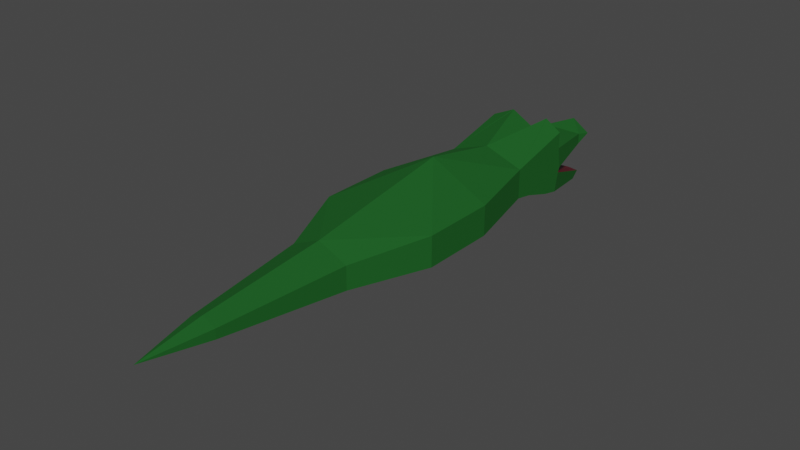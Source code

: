 # Source: Snapjaw.blend  (saved by Blender 3.4.6; exported with 4.5.12 LTS)
import bpy
from mathutils import Matrix  # noqa: F401  (used for matrix-valued properties, if any)

bpy.ops.wm.read_factory_settings(use_empty=True)
scene = bpy.context.scene
scene.name = 'Scene'

# ---- collections
col_collection = bpy.data.collections.new('Collection'); scene.collection.children.link(col_collection)

# ---- materials (node trees are filled in below, after node groups)
mat_skin = bpy.data.materials.new('Skin')
mat_skin.alpha_threshold = 0.0
mat_skin.use_transparent_shadow = False
mat_skin.roughness = 0.5
mat_skin.line_color = (0.0, 0.0, 0.0, 1.0)
mat_eyewhite = bpy.data.materials.new('EyeWhite')
mat_eyewhite.use_transparent_shadow = False
mat_mouth = bpy.data.materials.new('Mouth')
mat_mouth.use_transparent_shadow = False
mat_belly = bpy.data.materials.new('Belly')
mat_belly.use_transparent_shadow = False

# ---- material node trees
mat_skin.use_nodes = True; mat_skin.node_tree.nodes.clear()
_N = mat_skin.node_tree.nodes; _L = mat_skin.node_tree.links
n0 = _N.new('ShaderNodeOutputMaterial'); n0.name = 'Material Output'; n0.location = (300, 300)
n1 = _N.new('ShaderNodeBsdfPrincipled'); n1.name = 'Principled BSDF'; n1.location = (10, 300)
n1.distribution = 'GGX'
n1.subsurface_method = 'RANDOM_WALK_SKIN'
n1.inputs[0].default_value = (0.01897, 0.1329, 0.02598, 1.0)
n1.inputs[1].default_value = 0.3264
n1.inputs[2].default_value = 1.0
n1.inputs[3].default_value = 1.45
n1.inputs[13].default_value = 0.0
n1.inputs[19].default_value = 0.1619
n1.inputs[20].default_value = 0.3461
n1.inputs[27].default_value = (0.0, 0.0, 0.0, 1.0)
n1.inputs[28].default_value = 1.0
_L.new(n1.outputs[0], n0.inputs[0])
n0.is_active_output = True
mat_eyewhite.use_nodes = True; mat_eyewhite.node_tree.nodes.clear()
_N = mat_eyewhite.node_tree.nodes; _L = mat_eyewhite.node_tree.links
n0 = _N.new('ShaderNodeBsdfPrincipled'); n0.name = 'Principled BSDF'; n0.location = (10, 300)
n0.distribution = 'GGX'
n0.subsurface_method = 'RANDOM_WALK_SKIN'
n0.inputs[0].default_value = (1.0, 1.0, 1.0, 1.0)
n0.inputs[3].default_value = 1.45
n0.inputs[27].default_value = (0.0, 0.0, 0.0, 1.0)
n0.inputs[28].default_value = 1.0
n1 = _N.new('ShaderNodeOutputMaterial'); n1.name = 'Material Output'; n1.location = (300, 300)
_L.new(n0.outputs[0], n1.inputs[0])
n1.is_active_output = True
mat_mouth.use_nodes = True; mat_mouth.node_tree.nodes.clear()
_N = mat_mouth.node_tree.nodes; _L = mat_mouth.node_tree.links
n0 = _N.new('ShaderNodeBsdfPrincipled'); n0.name = 'Principled BSDF'; n0.location = (10, 300)
n0.distribution = 'GGX'
n0.subsurface_method = 'RANDOM_WALK_SKIN'
n0.inputs[0].default_value = (0.1193, 0.0, 0.01076, 1.0)
n0.inputs[3].default_value = 1.45
n0.inputs[27].default_value = (0.0, 0.0, 0.0, 1.0)
n0.inputs[28].default_value = 1.0
n1 = _N.new('ShaderNodeOutputMaterial'); n1.name = 'Material Output'; n1.location = (300, 300)
_L.new(n0.outputs[0], n1.inputs[0])
n1.is_active_output = True
mat_belly.use_nodes = True; mat_belly.node_tree.nodes.clear()
_N = mat_belly.node_tree.nodes; _L = mat_belly.node_tree.links
n0 = _N.new('ShaderNodeBsdfPrincipled'); n0.name = 'Principled BSDF'; n0.location = (10, 300)
n0.distribution = 'GGX'
n0.subsurface_method = 'RANDOM_WALK_SKIN'
n0.inputs[0].default_value = (0.1188, 0.2396, 0.07284, 1.0)
n0.inputs[3].default_value = 1.45
n0.inputs[27].default_value = (0.0, 0.0, 0.0, 1.0)
n0.inputs[28].default_value = 1.0
n1 = _N.new('ShaderNodeOutputMaterial'); n1.name = 'Material Output'; n1.location = (300, 300)
_L.new(n0.outputs[0], n1.inputs[0])
n1.is_active_output = True

# ---- world
world_world = bpy.data.worlds.new('World'); scene.world = world_world
world_world.use_nodes = True; world_world.node_tree.nodes.clear()
_N = world_world.node_tree.nodes; _L = world_world.node_tree.links
n0 = _N.new('ShaderNodeOutputWorld'); n0.name = 'World Output'; n0.location = (300, 300)
n1 = _N.new('ShaderNodeBackground'); n1.name = 'Background'; n1.location = (10, 300)
n1.inputs[0].default_value = (0.05088, 0.05088, 0.05088, 1.0)
_L.new(n1.outputs[0], n0.inputs[0])
n0.is_active_output = True
world_world.color = (0.05088, 0.05088, 0.05088)
world_world.use_sun_shadow = False
world_world.sun_shadow_jitter_overblur = 0.0

# ---- meshes
me_cube = bpy.data.meshes.new('Cube')
me_cube.from_pydata([(0.2386, 0.4278, -0.0003813), (0.1892, 0.2541, -0.5302), (0.4264, -0.5, 0.164), (0.4264, -0.5269, -0.3401), (0.4264, -1.235, -0.164), (0.4264, -1.235, 0.1648), (0.4264, -0.5, 0.3451), (0.642, -2.142, 0.1662), (0.4264, -0.6838, -7.449e-08), (0.642, -2.143, -0.164), (0.4264, -0.8677, 0.164), (0.4264, -1.043, -0.1975), (0.4264, -0.8677, 4.05e-05), (0.4264, -0.7122, -0.3022), (0.4264, -0.6838, 0.164), (0.4265, -0.4607, -0.07481), (0.1532, 0.4992, -0.08769), (0.1532, 0.3986, -0.4839), (0.4264, -0.4819, -0.1272), (0.642, -2.967, -0.164), (0.642, -2.966, 0.168), (0.323, -3.781, -0.164), (0.323, -3.78, 0.09147), (0.1492, -5.161, -0.06414), (-0.0001803, -0.5388, -0.389), (-5.709e-08, 0.5, 0.1003), (8.868e-08, -0.3844, 0.152), (-0.0001804, 0.3606, -0.6079), (1.708e-07, -1.235, -0.2457), (-8.115e-06, -1.235, 0.3178), (1.092e-07, -0.3844, 0.2662), (-2.165e-05, -2.141, 0.4957), (1.271e-07, -1.043, -0.2758), (8.146e-08, -0.5, -7.92e-08), (-1.049e-07, 0.5681, -0.08768), (4.628e-08, -0.5028, -0.1805), (9.93e-08, 0.4625, -0.5062), (-1.424e-05, -0.7249, -0.3615), (5.007e-05, -2.143, -0.308), (-2.626e-05, -3.252, 0.3208), (5.013e-07, -3.253, -0.2721), (-7.954e-05, -3.78, 0.2347), (5.566e-07, -3.781, -0.2657), (-2.686e-05, -5.871, -0.005788), (0.2175, 0.2645, 0.0348), (0.2132, -0.4422, 0.4357), (0.2107, -0.4416, 0.4337), (0.1495, -5.159, 0.0404), (6.913e-05, -5.16, 0.1063), (-1.961e-06, -5.161, -0.1297), (0.2208, 0.2619, -0.0845), (9.93e-08, 0.2645, 0.0348), (0.2132, -1.235, -0.2049), (0.4499, -2.143, -0.2071), (0.3965, -3.076, -0.2053), (0.1615, -3.781, -0.2149), (0.07462, -5.161, -0.09694), (0.06113, -0.7231, -0.353), (0.1516, -1.043, -0.248)], [], [(16, 0, 50), (12, 10, 5), (24, 27, 1, 3), (34, 25, 0, 16), (32, 58, 52, 28), (5, 10, 14, 2, 6), (52, 4, 9, 53), (11, 12, 4), (36, 35, 18, 17), (13, 8, 12, 11), (24, 57, 37), (8, 14, 10, 12), (8, 15, 2), (3, 18, 8), (8, 2, 14), (8, 13, 3), (33, 34, 16, 50, 15), (24, 35, 18, 3), (1, 17, 18, 3), (27, 36, 17, 1), (35, 33, 15, 18), (15, 18, 8), (37, 57, 58, 32), (4, 5, 7, 9), (4, 12, 5), (53, 9, 19, 54), (9, 7, 20, 19), (49, 56, 43), (54, 19, 21, 55), (19, 20, 22, 21), (47, 48, 43), (7, 31, 20), (20, 39, 41, 22), (15, 33, 26, 2), (2, 26, 30, 46, 45, 6), (5, 29, 31), (6, 45, 5), (44, 0, 25), (29, 46, 30), (5, 45, 46, 29), (22, 41, 48, 47), (21, 22, 47, 23), (55, 21, 23, 56), (43, 23, 47), (20, 31, 39), (31, 7, 5), (50, 44, 2, 15), (26, 44, 51), (44, 26, 2), (25, 51, 44), (50, 0, 44), (42, 55, 56, 49), (40, 54, 55, 42), (38, 53, 54, 40), (28, 52, 53, 38), (58, 57, 13, 11), (57, 24, 3, 13), (52, 58, 11, 4), (43, 56, 23)])
me_cube.polygons.foreach_set('material_index', [0, 0, 0, 0, 3, 0, 0, 0, 2, 0, 3, 0, 0, 0, 0, 0, 2, 0, 0, 0, 2, 0, 3, 0, 0, 0, 0, 0, 0, 0, 0, 0, 0, 0, 1, 0, 0, 0, 0, 0, 0, 0, 0, 0, 0, 0, 0, 0, 0, 0, 0, 3, 3, 3, 3, 0, 0, 0, 0])
_uv = me_cube.uv_layers.new(name='UVMap')
_uv.uv.foreach_set('vector', [0.5625, 0.75, 0.625, 0.75, 0.5625, 0.7838, 0.5, 1.0, 0.625, 1.0, 0.625, 1.0, 0.125, 0.625, 0.375, 0.625, 0.3577, 0.7656, 0.125, 0.75, 0.5625, 0.625, 0.625, 0.625, 0.625, 0.75, 0.5625, 0.75, 0.125, 0.625, 0.125, 0.6694, 0.125, 0.6875, 0.125, 0.625, 0.625, 1.0, 0.625, 1.0, 0.625, 1.0, 0.625, 1.0, 0.625, 1.0, 0.125, 0.6875, 0.125, 0.75, 0.125, 0.75, 0.125, 0.7126, 0.375, 1.0, 0.5, 1.0, 0.375, 1.0, 0.0, 0.0, 0.0, 0.0, 0.0, 0.0, 0.0, 0.0, 0.375, 1.0, 0.5, 1.0, 0.5, 1.0, 0.375, 1.0, 0.125, 0.625, 0.125, 0.6429, 0.125, 0.625, 0.5, 1.0, 0.625, 1.0, 0.625, 1.0, 0.5, 1.0, 0.5, 1.0, 0.5625, 1.0, 0.625, 1.0, 0.375, 1.0, 0.4375, 1.0, 0.5, 1.0, 0.5, 1.0, 0.625, 1.0, 0.625, 1.0, 0.5, 1.0, 0.375, 1.0, 0.375, 1.0, 0.0, 0.0, 0.0, 0.0, 0.0, 0.0, 0.0, 0.0, 0.0, 0.0, 0.0, 0.0, 0.0, 0.0, 0.0, 0.0, 0.0, 0.0, 0.3577, 0.7656, 0.4375, 0.75, 0.4375, 1.0, 0.375, 1.0, 0.375, 0.625, 0.4375, 0.625, 0.4375, 0.75, 0.3577, 0.7656, 0.0, 0.0, 0.0, 0.0, 0.0, 0.0, 0.0, 0.0, 0.0, 0.0, 0.0, 0.0, 0.0, 0.0, 0.125, 0.625, 0.125, 0.6429, 0.125, 0.6694, 0.125, 0.625, 0.375, 1.0, 0.5, 1.0, 0.5, 1.0, 0.375, 1.0, 0.375, 1.0, 0.5, 1.0, 0.5, 1.0, 0.125, 0.7126, 0.125, 0.75, 0.125, 0.75, 0.125, 0.7022, 0.375, 1.0, 0.5, 1.0, 0.5, 1.0, 0.375, 1.0, 0.125, 0.625, 0.125, 0.6875, 0.125, 0.625, 0.125, 0.7022, 0.125, 0.75, 0.125, 0.75, 0.125, 0.6875, 0.375, 1.0, 0.5, 1.0, 0.5, 1.0, 0.375, 1.0, 0.875, 0.75, 0.875, 0.625, 0.875, 0.625, 0.875, 0.75, 0.875, 0.625, 0.875, 0.75, 0.875, 0.75, 0.875, 0.625, 0.875, 0.625, 0.875, 0.75, 0.0, 0.0, 0.0, 0.0, 0.0, 0.0, 0.0, 0.0, 0.875, 0.75, 0.875, 0.625, 0.875, 0.625, 0.875, 0.6868, 0.875, 0.6875, 0.875, 0.75, 0.875, 0.75, 0.875, 0.625, 0.875, 0.625, 0.875, 0.75, 0.875, 0.6875, 0.875, 0.75, 0.625, 0.7827, 0.625, 0.75, 0.625, 0.7827, 0.875, 0.625, 0.875, 0.6868, 0.875, 0.625, 0.875, 0.75, 0.875, 0.6875, 0.875, 0.6868, 0.875, 0.625, 0.875, 0.75, 0.875, 0.625, 0.875, 0.625, 0.875, 0.75, 0.375, 1.0, 0.5, 1.0, 0.5, 1.0, 0.375, 1.0, 0.125, 0.6875, 0.125, 0.75, 0.125, 0.75, 0.125, 0.6875, 0.875, 0.625, 0.875, 0.75, 0.875, 0.75, 0.875, 0.75, 0.875, 0.625, 0.875, 0.625, 0.875, 0.625, 0.875, 0.75, 0.875, 0.75, 0.5625, 0.8118, 0.625, 0.8089, 0.625, 1.0, 0.5625, 1.0, 0.0, 0.0, 0.0, 0.0, 0.0, 0.0, 0.0, 0.0, 0.0, 0.0, 0.0, 0.0, 0.625, 0.7827, 0.0, 0.0, 0.625, 0.7827, 0.5625, 0.7838, 0.625, 0.75, 0.625, 0.7827, 0.125, 0.625, 0.125, 0.6875, 0.125, 0.6875, 0.125, 0.625, 0.125, 0.625, 0.125, 0.7022, 0.125, 0.6875, 0.125, 0.625, 0.125, 0.625, 0.125, 0.7126, 0.125, 0.7022, 0.125, 0.625, 0.125, 0.625, 0.125, 0.6875, 0.125, 0.7126, 0.125, 0.625, 0.125, 0.6694, 0.125, 0.6429, 0.125, 0.75, 0.125, 0.75, 0.125, 0.6429, 0.125, 0.625, 0.125, 0.75, 0.125, 0.75, 0.125, 0.6875, 0.125, 0.6694, 0.125, 0.75, 0.125, 0.75, 0.125, 0.625, 0.125, 0.6875, 0.125, 0.75])
me_cube.materials.append(mat_skin)
me_cube.materials.append(mat_eyewhite)
me_cube.materials.append(mat_mouth)
me_cube.materials.append(mat_belly)
me_cube.use_mirror_vertex_groups = False
me_cube.update()
arm_armature = bpy.data.armatures.new('Armature')  # bones are not reproduced

# ---- objects
ob_head = bpy.data.objects.new('Head', me_cube)
ob_armature = bpy.data.objects.new('Armature', arm_armature)

# ---- transforms, parenting, visibility, modifiers, constraints
ob_head.parent = ob_armature
ob_head.location = (-4.965e-08, 1.136, 0.0)
ob_head.scale = (0.5, 0.5, 0.5)
ob_head.lock_rotations_4d = False
ob_head.empty_display_type = 'ARROWS'
ob_head.lineart.crease_threshold = 0.0
_vg = ob_head.vertex_groups.new(name='Root')
for _i, _w in zip([2, 3, 4, 5, 6, 7, 8, 9, 10, 11, 12, 13, 14, 15, 18, 19, 20, 21, 22, 23, 24, 26, 28, 29, 30, 31, 32, 33, 35, 37, 38, 39, 40, 41, 42, 43, 44, 45, 46, 47, 48, 49, 50, 51, 52, 53, 54, 55, 56, 57, 58], [0.3575, 0.749, 0.9532, 0.9415, 0.3885, 0.9415, 0.6441, 0.9532, 0.752, 0.9071, 0.8398, 0.8371, 0.6416, 0.3766, 0.4634, 0.9532, 0.9415, 0.9532, 0.9415, 0.9532, 0.7504, 0.3581, 0.9556, 0.9418, 0.3911, 0.9418, 0.9055, 0.3758, 0.4682, 0.8355, 0.9556, 0.9418, 0.9556, 0.9418, 0.9556, 0.9418, 0.04672, 0.3898, 0.3898, 0.9415, 0.9418, 0.9556, 0.05087, 0.08419, 0.9544, 0.9544, 0.9544, 0.9544, 0.9544, 0.8358, 0.906]): _vg.add([_i], _w, 'REPLACE')
_vg = ob_head.vertex_groups.new(name='UpperJaw')
for _i, _w in zip([0, 1, 2, 3, 5, 6, 7, 8, 10, 11, 12, 13, 14, 15, 16, 17, 18, 20, 22, 24, 25, 26, 27, 29, 30, 31, 32, 33, 34, 35, 36, 37, 39, 41, 43, 44, 45, 46, 47, 48, 50, 51, 57, 58], [1.0, 1.958e-07, 0.5039, 2.85e-10, 4.341e-09, 0.5039, 4.341e-09, 0.0003112, 0.0001903, 0.0004593, 0.0006079, 1.226e-05, 0.006994, 0.9998, 1.0, 9.163e-06, 0.002268, 4.341e-09, 4.341e-09, 2.834e-10, 1.0, 0.5039, 1.952e-07, 4.219e-09, 0.5039, 4.219e-09, 0.0004765, 0.9994, 1.0, 0.002265, 9.177e-06, 1.239e-05, 4.219e-09, 4.219e-09, 4.219e-09, 0.9352, 0.5039, 0.5039, 4.341e-09, 4.219e-09, 1.0, 0.8832, 1.237e-05, 0.0004704]): _vg.add([_i], _w, 'REPLACE')
_vg = ob_head.vertex_groups.new(name='LowerJaw')
for _i, _w in zip([0, 1, 2, 3, 5, 6, 7, 8, 10, 11, 12, 13, 14, 15, 16, 17, 18, 20, 22, 24, 25, 26, 27, 29, 30, 31, 32, 33, 34, 35, 36, 37, 39, 41, 43, 44, 45, 46, 47, 48, 50, 51, 57, 58], [2.575e-07, 1.0, 2.499e-05, 0.5, 0.004288, 8.782e-05, 0.004288, 0.0002678, 6.501e-07, 7.388e-07, 0.0005427, 0.0006379, 2.106e-06, 2.203e-06, 0.00801, 0.998, 0.9952, 0.004288, 0.004288, 0.5, 2.579e-07, 2.497e-05, 1.0, 0.004168, 8.745e-05, 0.004168, 7.399e-07, 2.206e-06, 0.008, 0.9959, 0.998, 0.0006126, 0.004168, 0.004168, 0.004168, 3.49e-06, 8.763e-05, 8.763e-05, 0.004288, 0.004168, 0.006928, 6.082e-06, 0.0006163, 7.395e-07]): _vg.add([_i], _w, 'REPLACE')
_vg = ob_head.vertex_groups.new(name='Tail')
for _i, _w in zip([7, 9, 19, 20, 21, 22, 23, 31, 38, 39, 40, 41, 42, 43, 47, 48, 49, 53, 54, 55, 56], [0.0001735, 0.0, 0.9882, 1.0, 0.9983, 0.9781, 0.976, 0.01614, 1.528e-06, 1.0, 0.9993, 1.0, 1.0, 0.9999, 0.9911, 0.9999, 0.9776, 7.642e-07, 0.9937, 0.9992, 0.9768]): _vg.add([_i], _w, 'REPLACE')
_vg = ob_head.vertex_groups.new(name='Torso')
for _i, _w in zip([4, 5, 7, 9, 11, 28, 29, 31, 32, 38, 52, 53, 58], [1.0, 1.0, 0.9991, 0.9999, 0.6362, 1.0, 1.0, 1.0, 0.1959, 0.9977, 1.0, 0.9988, 0.3524]): _vg.add([_i], _w, 'REPLACE')
_m = ob_head.modifiers.new('Mirror', 'MIRROR')
_m = ob_head.modifiers.new('Armature', 'ARMATURE')
_m.object = ob_armature
ob_armature.location = (0.0, 0.0, 0.0)
ob_armature.show_in_front = True

# ---- collection membership
col_collection.objects.link(ob_head)
col_collection.objects.link(ob_armature)

# ---- scene / render settings (as saved in the file)
scene.frame_start = 1; scene.frame_end = 250; scene.frame_set(1)
scene.render.engine = 'BLENDER_EEVEE_NEXT'
scene.cycles.sampling_pattern = 'TABULATED_SOBOL'
scene.cycles.use_light_tree = False
scene.view_settings.view_transform = 'Filmic'
bpy.context.view_layer.update()

# ---- added for rendering (the .blend has no active camera and no usable light): camera, sun
cam_auto = bpy.data.cameras.new('AutoCamera')
cam_auto.lens = 50.0
cam_auto.sensor_width = 36.0
cam_auto.clip_end = 1000.0
ob_auto_camera = bpy.data.objects.new('AutoCamera', cam_auto)
scene.collection.objects.link(ob_auto_camera)
ob_auto_camera.location = (3.07991, -3.88564, 2.43589)
ob_auto_camera.rotation_euler = (1.09748, -7.21219e-08, 0.694738)
scene.camera = ob_auto_camera
light_auto_sun = bpy.data.lights.new('AutoSun', 'SUN')
light_auto_sun.energy = 3.0
light_auto_sun.angle = 0.0523599
ob_auto_sun = bpy.data.objects.new('AutoSun', light_auto_sun)
scene.collection.objects.link(ob_auto_sun)
ob_auto_sun.rotation_euler = (0.872665, 0.174533, 0.523599)
bpy.context.view_layer.update()
